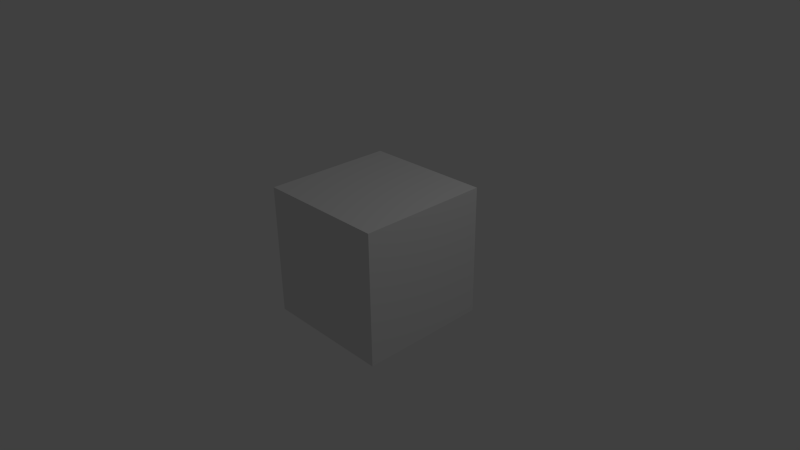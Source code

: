 # Source: book.blend  (saved by Blender 2.60.0; exported with 4.5.12 LTS)
import bpy
from mathutils import Matrix  # noqa: F401  (used for matrix-valued properties, if any)

bpy.ops.wm.read_factory_settings(use_empty=True)
scene = bpy.context.scene
scene.name = 'Scene'

# ---- collections
col_collection_1 = bpy.data.collections.new('Collection 1'); scene.collection.children.link(col_collection_1)

# ---- materials (node trees are filled in below, after node groups)
mat_material = bpy.data.materials.new('Material')
mat_material.alpha_threshold = 0.0
mat_material.use_transparent_shadow = False
mat_material.roughness = 0.5
mat_material.line_color = (0.0, 0.0, 0.0, 1.0)

# ---- material node trees

# ---- world
world_world = bpy.data.worlds.new('World'); scene.world = world_world
world_world.color = (0.05088, 0.05088, 0.05088)
world_world.use_sun_shadow = False
world_world.sun_shadow_jitter_overblur = 0.0
world_world.cycles.sampling_method = 'MANUAL'
world_world.cycles.sample_map_resolution = 256

# ---- cameras
cam_camera = bpy.data.cameras.new('Camera')
cam_camera.clip_end = 100.0
cam_camera.lens = 35.0
cam_camera.ortho_scale = 7.314
cam_camera.dof.focus_distance = 0.0
cam_camera.dof.aperture_fstop = 128.0

# ---- lights
light_lamp = bpy.data.lights.new('Lamp', 'POINT')
light_lamp.transmission_factor = 0.0
light_lamp.cutoff_distance = 30.0
light_lamp.energy = 100.0
light_lamp.shadow_buffer_clip_start = 1.001
light_lamp.shadow_soft_size = 1.0
light_lamp.shadow_maximum_resolution = 0.006
light_lamp.use_absolute_resolution = True
light_lamp.cycles.use_multiple_importance_sampling = False

# ---- meshes
me_cube = bpy.data.meshes.new('Cube')
me_cube.from_pydata([(1.0, 1.0, -1.0), (1.0, -1.0, -1.0), (-1.0, -1.0, -1.0), (-1.0, 1.0, -1.0), (1.0, 1.0, 1.0), (1.0, -1.0, 1.0), (-1.0, -1.0, 1.0), (-1.0, 1.0, 1.0)], [], [(0, 1, 2, 3), (4, 7, 6, 5), (0, 4, 5, 1), (1, 5, 6, 2), (2, 6, 7, 3), (4, 0, 3, 7)])
_uv = me_cube.uv_layers.new(name='UVTex')
_uv.uv.foreach_set('vector', [0.0, 0.0, 1.0, 0.0, 1.0, 1.0, 0.0, 1.0, 0.0, 0.0, 1.0, 0.0, 1.0, 1.0, 0.0, 1.0, 0.0, 0.0, 1.0, 0.0, 1.0, 1.0, 0.0, 1.0, 0.0, 0.0, 1.0, 0.0, 1.0, 1.0, 0.0, 1.0, 0.0, 0.0, 1.0, 0.0, 1.0, 1.0, 0.0, 1.0, 0.0, 0.0, 1.0, 0.0, 1.0, 1.0, 0.0, 1.0])
me_cube.materials.append(mat_material)
me_cube.use_remesh_preserve_volume = False
me_cube.use_remesh_preserve_attributes = False
me_cube.use_mirror_vertex_groups = False
me_cube.update()

# ---- objects
ob_cube = bpy.data.objects.new('Cube', me_cube)
ob_lamp = bpy.data.objects.new('Lamp', light_lamp)
ob_camera = bpy.data.objects.new('Camera', cam_camera)

# ---- transforms, parenting, visibility, modifiers, constraints
ob_cube.location = (0.0, 0.0, 0.0)
ob_cube.lock_rotations_4d = False
ob_cube.empty_display_type = 'ARROWS'
ob_cube.lineart.crease_threshold = 0.0
ob_lamp.location = (4.076, 1.005, 5.904)
ob_lamp.rotation_euler = (0.6503, 0.05522, 1.866)
ob_lamp.lock_rotations_4d = False
ob_lamp.empty_display_type = 'ARROWS'
ob_lamp.color = (0.0, 0.0, 0.0, 0.0)
ob_lamp.lineart.crease_threshold = 0.0
ob_camera.location = (7.481, -6.508, 5.344)
ob_camera.rotation_euler = (1.109, 0.01082, 0.8149)
ob_camera.lock_rotations_4d = False
ob_camera.empty_display_type = 'ARROWS'
ob_camera.color = (0.0, 0.0, 0.0, 0.0)
ob_camera.display_type = 'WIRE'
ob_camera.lineart.crease_threshold = 0.0

# ---- collection membership
col_collection_1.objects.link(ob_cube)
col_collection_1.objects.link(ob_lamp)
col_collection_1.objects.link(ob_camera)

# ---- scene / render settings (as saved in the file)
scene.camera = ob_camera
scene.frame_start = 1; scene.frame_end = 250; scene.frame_set(1)
scene.render.engine = 'BLENDER_EEVEE_NEXT'
scene.render.image_settings.color_mode = 'RGB'
scene.render.image_settings.compression = 90
scene.render.resolution_percentage = 50
scene.render.dither_intensity = 0.0
scene.render.bake_margin = 2
scene.render.bake_bias = 0.0
scene.cycles.use_denoising = False
scene.cycles.samples = 10
scene.cycles.sampling_pattern = 'TABULATED_SOBOL'
scene.cycles.light_sampling_threshold = 0.0
scene.cycles.use_adaptive_sampling = False
scene.cycles.use_light_tree = False
scene.cycles.blur_glossy = 0.0
scene.cycles.volume_bounces = 1
scene.cycles.pixel_filter_type = 'GAUSSIAN'
scene.cycles.sample_clamp_indirect = 0.0
scene.view_settings.view_transform = 'Standard'
bpy.context.view_layer.update()

